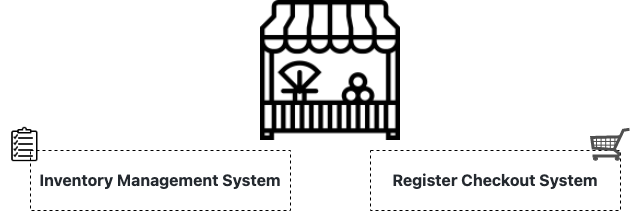

The diagram above was exported from draw.io. Its source (the exported page's mxGraphModel, read from the mxfile embedded in the PNG):
<mxGraphModel dx="946" dy="613" grid="1" gridSize="10" guides="1" tooltips="1" connect="1" arrows="1" fold="1" page="1" pageScale="1" pageWidth="827" pageHeight="1169" math="0" shadow="0">
  <root>
    <mxCell id="0" />
    <mxCell id="1" parent="0" />
    <mxCell id="Q3jc7r_ebSz7j6ZaI4Gt-2" value="" style="shape=image;html=1;verticalAlign=top;verticalLabelPosition=bottom;labelBackgroundColor=#ffffff;imageAspect=0;aspect=fixed;image=https://cdn0.iconfinder.com/data/icons/business-collection-2027/60/grocery-1-128.png;imageBackground=none;imageBorder=none;sketch=0;" vertex="1" parent="1">
      <mxGeometry x="330" y="100" width="140" height="140" as="geometry" />
    </mxCell>
    <mxCell id="Q3jc7r_ebSz7j6ZaI4Gt-4" value="&lt;span style=&quot;color: rgb(36, 41, 47); font-family: -apple-system, &amp;quot;system-ui&amp;quot;, &amp;quot;Segoe UI&amp;quot;, Helvetica, Arial, sans-serif, &amp;quot;Apple Color Emoji&amp;quot;, &amp;quot;Segoe UI Emoji&amp;quot;; font-size: 16px; text-align: start; background-color: rgb(255, 255, 255);&quot;&gt;&lt;b&gt;Inventory Management System&lt;/b&gt;&lt;/span&gt;" style="rounded=0;whiteSpace=wrap;html=1;dashed=1;" vertex="1" parent="1">
      <mxGeometry x="100" y="250" width="260" height="60" as="geometry" />
    </mxCell>
    <mxCell id="Q3jc7r_ebSz7j6ZaI4Gt-5" value="&lt;span style=&quot;color: rgb(36, 41, 47); font-family: -apple-system, &amp;quot;system-ui&amp;quot;, &amp;quot;Segoe UI&amp;quot;, Helvetica, Arial, sans-serif, &amp;quot;Apple Color Emoji&amp;quot;, &amp;quot;Segoe UI Emoji&amp;quot;; font-size: 16px; font-style: normal; font-variant-ligatures: normal; font-variant-caps: normal; letter-spacing: normal; orphans: 2; text-align: start; text-indent: 0px; text-transform: none; widows: 2; word-spacing: 0px; -webkit-text-stroke-width: 0px; background-color: rgb(255, 255, 255); text-decoration-thickness: initial; text-decoration-style: initial; text-decoration-color: initial; float: none; display: inline !important;&quot;&gt;&lt;b&gt;Register Checkout System&lt;/b&gt;&lt;/span&gt;" style="rounded=0;whiteSpace=wrap;html=1;dashed=1;" vertex="1" parent="1">
      <mxGeometry x="440" y="250" width="250" height="60" as="geometry" />
    </mxCell>
    <mxCell id="Q3jc7r_ebSz7j6ZaI4Gt-6" value="" style="shape=image;html=1;verticalAlign=top;verticalLabelPosition=bottom;labelBackgroundColor=#ffffff;imageAspect=0;aspect=fixed;image=https://cdn2.iconfinder.com/data/icons/shopping-elements-6/64/28-Orders_and_Check_Lists-128.png;dashed=1;" vertex="1" parent="1">
      <mxGeometry x="70" y="220" width="48" height="48" as="geometry" />
    </mxCell>
    <mxCell id="Q3jc7r_ebSz7j6ZaI4Gt-7" value="" style="verticalLabelPosition=bottom;shadow=0;dashed=0;align=center;html=1;verticalAlign=top;strokeWidth=1;shape=mxgraph.mockup.misc.shoppingCart;strokeColor=#4F4F4F;" vertex="1" parent="1">
      <mxGeometry x="660" y="228" width="40" height="32" as="geometry" />
    </mxCell>
  </root>
</mxGraphModel>